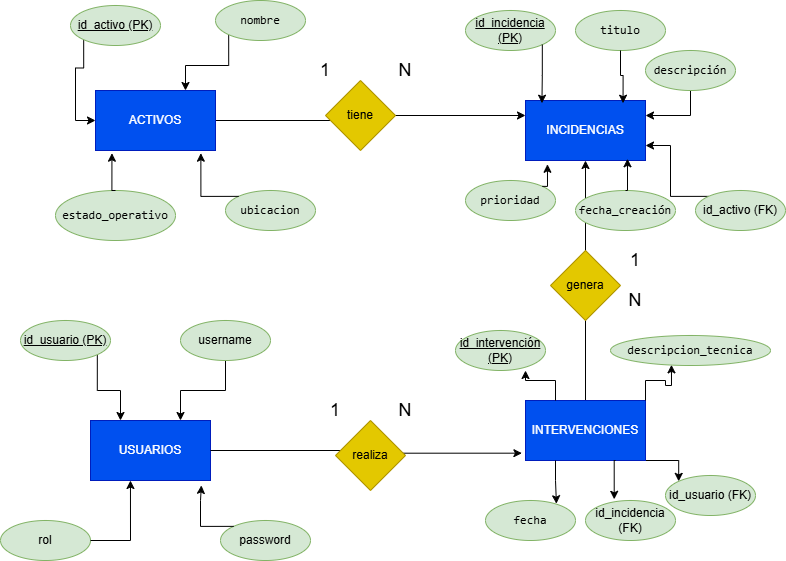

The diagram above was exported from draw.io. Its source (the exported page's mxGraphModel, read from the mxfile embedded in the PNG):
<mxGraphModel dx="1201" dy="643" grid="1" gridSize="10" guides="1" tooltips="1" connect="1" arrows="1" fold="1" page="1" pageScale="1" pageWidth="1600" pageHeight="1200" math="0" shadow="0">
  <root>
    <mxCell id="0" />
    <mxCell id="1" parent="0" />
    <mxCell id="dasRufv5p72k9cl4U4fo-1" parent="1" style="rounded=0;whiteSpace=wrap;html=1;fillColor=#0050ef;fontColor=#ffffff;strokeColor=#001DBC;" value="USUARIOS" vertex="1">
      <mxGeometry height="60" width="120" x="545" y="640" as="geometry" />
    </mxCell>
    <mxCell id="U0ID49oiqzQp50Q3YSGh-45" edge="1" parent="1" source="dasRufv5p72k9cl4U4fo-2" style="edgeStyle=orthogonalEdgeStyle;rounded=0;orthogonalLoop=1;jettySize=auto;html=1;entryX=0;entryY=0.25;entryDx=0;entryDy=0;" target="dasRufv5p72k9cl4U4fo-3">
      <mxGeometry relative="1" as="geometry" />
    </mxCell>
    <mxCell id="dasRufv5p72k9cl4U4fo-2" parent="1" style="rounded=0;whiteSpace=wrap;html=1;fillColor=#0050ef;fontColor=#ffffff;strokeColor=#001DBC;" value="ACTIVOS" vertex="1">
      <mxGeometry height="60" width="120" x="550" y="310" as="geometry" />
    </mxCell>
    <mxCell id="dasRufv5p72k9cl4U4fo-3" parent="1" style="rounded=0;whiteSpace=wrap;html=1;fillColor=#0050ef;fontColor=#ffffff;strokeColor=#001DBC;" value="INCIDENCIAS" vertex="1">
      <mxGeometry height="60" width="120" x="980" y="320" as="geometry" />
    </mxCell>
    <mxCell id="U0ID49oiqzQp50Q3YSGh-21" edge="1" parent="1" source="dasRufv5p72k9cl4U4fo-4" style="edgeStyle=orthogonalEdgeStyle;rounded=0;orthogonalLoop=1;jettySize=auto;html=1;exitX=1;exitY=1;exitDx=0;exitDy=0;entryX=0;entryY=0;entryDx=0;entryDy=0;" target="U0ID49oiqzQp50Q3YSGh-20">
      <mxGeometry relative="1" as="geometry" />
    </mxCell>
    <mxCell id="U0ID49oiqzQp50Q3YSGh-42" edge="1" parent="1" source="dasRufv5p72k9cl4U4fo-4" style="edgeStyle=orthogonalEdgeStyle;rounded=0;orthogonalLoop=1;jettySize=auto;html=1;" target="dasRufv5p72k9cl4U4fo-3">
      <mxGeometry relative="1" as="geometry" />
    </mxCell>
    <mxCell id="dasRufv5p72k9cl4U4fo-4" parent="1" style="rounded=0;whiteSpace=wrap;html=1;fillColor=#0050ef;fontColor=#ffffff;strokeColor=#001DBC;" value="INTERVENCIONES" vertex="1">
      <mxGeometry height="60" width="120" x="980" y="620" as="geometry" />
    </mxCell>
    <mxCell id="U0ID49oiqzQp50Q3YSGh-39" edge="1" parent="1" source="U0ID49oiqzQp50Q3YSGh-1" style="edgeStyle=orthogonalEdgeStyle;rounded=0;orthogonalLoop=1;jettySize=auto;html=1;exitX=1;exitY=1;exitDx=0;exitDy=0;entryX=0.25;entryY=0;entryDx=0;entryDy=0;" target="dasRufv5p72k9cl4U4fo-1">
      <mxGeometry relative="1" as="geometry" />
    </mxCell>
    <mxCell id="U0ID49oiqzQp50Q3YSGh-1" parent="1" style="ellipse;whiteSpace=wrap;html=1;fillColor=#d5e8d4;strokeColor=#82b366;" value="&lt;u&gt;id_usuario (PK)&lt;/u&gt;" vertex="1">
      <mxGeometry height="40" width="90" x="475" y="540" as="geometry" />
    </mxCell>
    <mxCell id="U0ID49oiqzQp50Q3YSGh-40" edge="1" parent="1" source="U0ID49oiqzQp50Q3YSGh-2" style="edgeStyle=orthogonalEdgeStyle;rounded=0;orthogonalLoop=1;jettySize=auto;html=1;exitX=0.5;exitY=1;exitDx=0;exitDy=0;entryX=0.75;entryY=0;entryDx=0;entryDy=0;" target="dasRufv5p72k9cl4U4fo-1">
      <mxGeometry relative="1" as="geometry" />
    </mxCell>
    <mxCell id="U0ID49oiqzQp50Q3YSGh-2" parent="1" style="ellipse;whiteSpace=wrap;html=1;fillColor=#d5e8d4;strokeColor=#82b366;" value="username" vertex="1">
      <mxGeometry height="40" width="90" x="635" y="540" as="geometry" />
    </mxCell>
    <mxCell id="U0ID49oiqzQp50Q3YSGh-3" parent="1" style="ellipse;whiteSpace=wrap;html=1;fillColor=#d5e8d4;strokeColor=#82b366;" value="password" vertex="1">
      <mxGeometry height="40" width="90" x="675" y="740" as="geometry" />
    </mxCell>
    <mxCell id="U0ID49oiqzQp50Q3YSGh-4" parent="1" style="ellipse;whiteSpace=wrap;html=1;fillColor=#d5e8d4;strokeColor=#82b366;" value="rol" vertex="1">
      <mxGeometry height="40" width="90" x="455" y="740" as="geometry" />
    </mxCell>
    <mxCell id="U0ID49oiqzQp50Q3YSGh-33" edge="1" parent="1" source="U0ID49oiqzQp50Q3YSGh-5" style="edgeStyle=orthogonalEdgeStyle;rounded=0;orthogonalLoop=1;jettySize=auto;html=1;exitX=0;exitY=1;exitDx=0;exitDy=0;entryX=0;entryY=0.5;entryDx=0;entryDy=0;" target="dasRufv5p72k9cl4U4fo-2">
      <mxGeometry relative="1" as="geometry" />
    </mxCell>
    <mxCell id="U0ID49oiqzQp50Q3YSGh-5" parent="1" style="ellipse;whiteSpace=wrap;html=1;fillColor=#d5e8d4;strokeColor=#82b366;" value="&lt;u&gt;id_activo (PK)&lt;/u&gt;" vertex="1">
      <mxGeometry height="40" width="90" x="525" y="225" as="geometry" />
    </mxCell>
    <mxCell id="U0ID49oiqzQp50Q3YSGh-44" edge="1" parent="1" source="U0ID49oiqzQp50Q3YSGh-6" style="edgeStyle=orthogonalEdgeStyle;rounded=0;orthogonalLoop=1;jettySize=auto;html=1;exitX=0;exitY=1;exitDx=0;exitDy=0;entryX=0.75;entryY=0;entryDx=0;entryDy=0;" target="dasRufv5p72k9cl4U4fo-2">
      <mxGeometry relative="1" as="geometry">
        <mxPoint x="640" y="300" as="targetPoint" />
      </mxGeometry>
    </mxCell>
    <mxCell id="U0ID49oiqzQp50Q3YSGh-6" parent="1" style="ellipse;whiteSpace=wrap;html=1;fillColor=#d5e8d4;strokeColor=#82b366;" value="&lt;code data-path-to-node=&quot;3,1,1,1,0&quot; data-index-in-node=&quot;0&quot;&gt;nombre&lt;/code&gt;" vertex="1">
      <mxGeometry height="40" width="90" x="670" y="220" as="geometry" />
    </mxCell>
    <mxCell id="U0ID49oiqzQp50Q3YSGh-7" parent="1" style="ellipse;whiteSpace=wrap;html=1;fillColor=#d5e8d4;strokeColor=#82b366;" value="&lt;code data-path-to-node=&quot;3,1,1,1,0&quot; data-index-in-node=&quot;0&quot;&gt;&lt;code data-path-to-node=&quot;3,1,1,2,0&quot; data-index-in-node=&quot;0&quot;&gt;ubicacion&lt;/code&gt;&lt;/code&gt;" vertex="1">
      <mxGeometry height="40" width="90" x="680" y="410" as="geometry" />
    </mxCell>
    <mxCell id="U0ID49oiqzQp50Q3YSGh-8" parent="1" style="ellipse;whiteSpace=wrap;html=1;fillColor=#d5e8d4;strokeColor=#82b366;" value="&lt;code data-path-to-node=&quot;3,1,1,3,0&quot; data-index-in-node=&quot;0&quot;&gt;estado_operativo&lt;/code&gt;" vertex="1">
      <mxGeometry height="50" width="120" x="510" y="410" as="geometry" />
    </mxCell>
    <mxCell id="U0ID49oiqzQp50Q3YSGh-9" parent="1" style="ellipse;whiteSpace=wrap;html=1;fillColor=#d5e8d4;strokeColor=#82b366;" value="&lt;u&gt;id_incidencia (PK)&lt;/u&gt;" vertex="1">
      <mxGeometry height="40" width="90" x="920" y="230" as="geometry" />
    </mxCell>
    <mxCell id="U0ID49oiqzQp50Q3YSGh-10" parent="1" style="ellipse;whiteSpace=wrap;html=1;fillColor=#d5e8d4;strokeColor=#82b366;" value="&lt;code data-path-to-node=&quot;3,1,1,1,0&quot; data-index-in-node=&quot;0&quot;&gt;titulo&lt;/code&gt;" vertex="1">
      <mxGeometry height="40" width="90" x="1030" y="230" as="geometry" />
    </mxCell>
    <mxCell id="U0ID49oiqzQp50Q3YSGh-32" edge="1" parent="1" source="U0ID49oiqzQp50Q3YSGh-11" style="edgeStyle=orthogonalEdgeStyle;rounded=0;orthogonalLoop=1;jettySize=auto;html=1;entryX=1;entryY=0.25;entryDx=0;entryDy=0;" target="dasRufv5p72k9cl4U4fo-3">
      <mxGeometry relative="1" as="geometry" />
    </mxCell>
    <mxCell id="U0ID49oiqzQp50Q3YSGh-11" parent="1" style="ellipse;whiteSpace=wrap;html=1;fillColor=#d5e8d4;strokeColor=#82b366;" value="&lt;code data-path-to-node=&quot;3,1,1,1,0&quot; data-index-in-node=&quot;0&quot;&gt;descripción&lt;/code&gt;" vertex="1">
      <mxGeometry height="40" width="90" x="1100" y="270" as="geometry" />
    </mxCell>
    <mxCell id="U0ID49oiqzQp50Q3YSGh-12" parent="1" style="ellipse;whiteSpace=wrap;html=1;fillColor=#d5e8d4;strokeColor=#82b366;" value="&lt;code data-path-to-node=&quot;3,1,1,1,0&quot; data-index-in-node=&quot;0&quot;&gt;prioridad&lt;/code&gt;" vertex="1">
      <mxGeometry height="40" width="90" x="920" y="400" as="geometry" />
    </mxCell>
    <mxCell id="U0ID49oiqzQp50Q3YSGh-13" parent="1" style="ellipse;whiteSpace=wrap;html=1;fillColor=#d5e8d4;strokeColor=#82b366;" value="&lt;code data-path-to-node=&quot;3,2,1,4,0&quot; data-index-in-node=&quot;0&quot;&gt;fecha_creación&lt;/code&gt;" vertex="1">
      <mxGeometry height="40" width="100" x="1030" y="410" as="geometry" />
    </mxCell>
    <mxCell id="U0ID49oiqzQp50Q3YSGh-27" edge="1" parent="1" source="U0ID49oiqzQp50Q3YSGh-15" style="edgeStyle=orthogonalEdgeStyle;rounded=0;orthogonalLoop=1;jettySize=auto;html=1;exitX=0;exitY=0;exitDx=0;exitDy=0;entryX=1;entryY=0.75;entryDx=0;entryDy=0;" target="dasRufv5p72k9cl4U4fo-3">
      <mxGeometry relative="1" as="geometry" />
    </mxCell>
    <mxCell id="U0ID49oiqzQp50Q3YSGh-15" parent="1" style="ellipse;whiteSpace=wrap;html=1;fillColor=#d5e8d4;strokeColor=#82b366;" value="id_activo (FK)" vertex="1">
      <mxGeometry height="40" width="90" x="1150" y="410" as="geometry" />
    </mxCell>
    <mxCell id="U0ID49oiqzQp50Q3YSGh-16" parent="1" style="ellipse;whiteSpace=wrap;html=1;fillColor=#d5e8d4;strokeColor=#82b366;" value="&lt;u&gt;id_intervención (PK)&lt;/u&gt;" vertex="1">
      <mxGeometry height="40" width="90" x="910" y="550" as="geometry" />
    </mxCell>
    <mxCell id="U0ID49oiqzQp50Q3YSGh-17" parent="1" style="ellipse;whiteSpace=wrap;html=1;fillColor=#d5e8d4;strokeColor=#82b366;" value="&lt;code data-path-to-node=&quot;3,3,1,1,0&quot; data-index-in-node=&quot;0&quot;&gt;descripcion_tecnica&lt;/code&gt;" vertex="1">
      <mxGeometry height="30" width="160" x="1065" y="555" as="geometry" />
    </mxCell>
    <mxCell id="U0ID49oiqzQp50Q3YSGh-18" parent="1" style="ellipse;whiteSpace=wrap;html=1;fillColor=#d5e8d4;strokeColor=#82b366;" value="&lt;code data-path-to-node=&quot;3,3,1,2,0&quot; data-index-in-node=&quot;0&quot;&gt;fecha&lt;/code&gt;" vertex="1">
      <mxGeometry height="40" width="90" x="940" y="720" as="geometry" />
    </mxCell>
    <mxCell id="U0ID49oiqzQp50Q3YSGh-19" parent="1" style="ellipse;whiteSpace=wrap;html=1;fillColor=#d5e8d4;strokeColor=#82b366;" value="id_incidencia (FK)" vertex="1">
      <mxGeometry height="40" width="90" x="1040" y="720" as="geometry" />
    </mxCell>
    <mxCell id="U0ID49oiqzQp50Q3YSGh-20" parent="1" style="ellipse;whiteSpace=wrap;html=1;fillColor=#d5e8d4;strokeColor=#82b366;" value="id_usuario (FK)" vertex="1">
      <mxGeometry height="40" width="90" x="1120" y="695" as="geometry" />
    </mxCell>
    <mxCell id="U0ID49oiqzQp50Q3YSGh-22" edge="1" parent="1" source="dasRufv5p72k9cl4U4fo-4" style="edgeStyle=orthogonalEdgeStyle;rounded=0;orthogonalLoop=1;jettySize=auto;html=1;exitX=0.75;exitY=1;exitDx=0;exitDy=0;entryX=0.319;entryY=-0.03;entryDx=0;entryDy=0;entryPerimeter=0;" target="U0ID49oiqzQp50Q3YSGh-19">
      <mxGeometry relative="1" as="geometry" />
    </mxCell>
    <mxCell id="U0ID49oiqzQp50Q3YSGh-23" edge="1" parent="1" source="dasRufv5p72k9cl4U4fo-4" style="edgeStyle=orthogonalEdgeStyle;rounded=0;orthogonalLoop=1;jettySize=auto;html=1;exitX=0.25;exitY=1;exitDx=0;exitDy=0;entryX=0.788;entryY=0.081;entryDx=0;entryDy=0;entryPerimeter=0;" target="U0ID49oiqzQp50Q3YSGh-18">
      <mxGeometry relative="1" as="geometry" />
    </mxCell>
    <mxCell id="U0ID49oiqzQp50Q3YSGh-24" edge="1" parent="1" source="dasRufv5p72k9cl4U4fo-4" style="edgeStyle=orthogonalEdgeStyle;rounded=0;orthogonalLoop=1;jettySize=auto;html=1;exitX=0.25;exitY=0;exitDx=0;exitDy=0;entryX=0.778;entryY=1;entryDx=0;entryDy=0;entryPerimeter=0;" target="U0ID49oiqzQp50Q3YSGh-16">
      <mxGeometry relative="1" as="geometry" />
    </mxCell>
    <mxCell id="U0ID49oiqzQp50Q3YSGh-26" edge="1" parent="1" source="dasRufv5p72k9cl4U4fo-4" style="edgeStyle=orthogonalEdgeStyle;rounded=0;orthogonalLoop=1;jettySize=auto;html=1;exitX=1;exitY=0;exitDx=0;exitDy=0;entryX=0.381;entryY=0.978;entryDx=0;entryDy=0;entryPerimeter=0;" target="U0ID49oiqzQp50Q3YSGh-17">
      <mxGeometry relative="1" as="geometry" />
    </mxCell>
    <mxCell id="U0ID49oiqzQp50Q3YSGh-28" edge="1" parent="1" source="U0ID49oiqzQp50Q3YSGh-13" style="edgeStyle=orthogonalEdgeStyle;rounded=0;orthogonalLoop=1;jettySize=auto;html=1;exitX=0.5;exitY=0;exitDx=0;exitDy=0;entryX=0.85;entryY=0.971;entryDx=0;entryDy=0;entryPerimeter=0;" target="dasRufv5p72k9cl4U4fo-3">
      <mxGeometry relative="1" as="geometry" />
    </mxCell>
    <mxCell id="U0ID49oiqzQp50Q3YSGh-29" edge="1" parent="1" source="U0ID49oiqzQp50Q3YSGh-12" style="edgeStyle=orthogonalEdgeStyle;rounded=0;orthogonalLoop=1;jettySize=auto;html=1;exitX=1;exitY=0;exitDx=0;exitDy=0;entryX=0.183;entryY=1.063;entryDx=0;entryDy=0;entryPerimeter=0;" target="dasRufv5p72k9cl4U4fo-3">
      <mxGeometry relative="1" as="geometry" />
    </mxCell>
    <mxCell id="U0ID49oiqzQp50Q3YSGh-30" edge="1" parent="1" source="U0ID49oiqzQp50Q3YSGh-9" style="edgeStyle=orthogonalEdgeStyle;rounded=0;orthogonalLoop=1;jettySize=auto;html=1;exitX=1;exitY=1;exitDx=0;exitDy=0;entryX=0.137;entryY=0.045;entryDx=0;entryDy=0;entryPerimeter=0;" target="dasRufv5p72k9cl4U4fo-3">
      <mxGeometry relative="1" as="geometry" />
    </mxCell>
    <mxCell id="U0ID49oiqzQp50Q3YSGh-31" edge="1" parent="1" source="U0ID49oiqzQp50Q3YSGh-10" style="edgeStyle=orthogonalEdgeStyle;rounded=0;orthogonalLoop=1;jettySize=auto;html=1;exitX=0.5;exitY=1;exitDx=0;exitDy=0;entryX=0.813;entryY=0.045;entryDx=0;entryDy=0;entryPerimeter=0;" target="dasRufv5p72k9cl4U4fo-3">
      <mxGeometry relative="1" as="geometry" />
    </mxCell>
    <mxCell id="U0ID49oiqzQp50Q3YSGh-36" edge="1" parent="1" source="U0ID49oiqzQp50Q3YSGh-8" style="edgeStyle=orthogonalEdgeStyle;rounded=0;orthogonalLoop=1;jettySize=auto;html=1;exitX=0.5;exitY=0;exitDx=0;exitDy=0;entryX=0.137;entryY=1.045;entryDx=0;entryDy=0;entryPerimeter=0;" target="dasRufv5p72k9cl4U4fo-2">
      <mxGeometry relative="1" as="geometry" />
    </mxCell>
    <mxCell id="U0ID49oiqzQp50Q3YSGh-37" edge="1" parent="1" source="U0ID49oiqzQp50Q3YSGh-3" style="edgeStyle=orthogonalEdgeStyle;rounded=0;orthogonalLoop=1;jettySize=auto;html=1;exitX=0;exitY=0;exitDx=0;exitDy=0;entryX=0.924;entryY=1.082;entryDx=0;entryDy=0;entryPerimeter=0;" target="dasRufv5p72k9cl4U4fo-1">
      <mxGeometry relative="1" as="geometry" />
    </mxCell>
    <mxCell id="U0ID49oiqzQp50Q3YSGh-38" edge="1" parent="1" source="U0ID49oiqzQp50Q3YSGh-4" style="edgeStyle=orthogonalEdgeStyle;rounded=0;orthogonalLoop=1;jettySize=auto;html=1;exitX=1;exitY=0.5;exitDx=0;exitDy=0;entryX=0.333;entryY=1;entryDx=0;entryDy=0;entryPerimeter=0;" target="dasRufv5p72k9cl4U4fo-1">
      <mxGeometry relative="1" as="geometry" />
    </mxCell>
    <mxCell id="U0ID49oiqzQp50Q3YSGh-43" edge="1" parent="1" source="U0ID49oiqzQp50Q3YSGh-7" style="edgeStyle=orthogonalEdgeStyle;rounded=0;orthogonalLoop=1;jettySize=auto;html=1;exitX=0;exitY=0;exitDx=0;exitDy=0;entryX=0.878;entryY=1.045;entryDx=0;entryDy=0;entryPerimeter=0;" target="dasRufv5p72k9cl4U4fo-2">
      <mxGeometry relative="1" as="geometry" />
    </mxCell>
    <mxCell id="U0ID49oiqzQp50Q3YSGh-46" edge="1" parent="1" source="dasRufv5p72k9cl4U4fo-1" style="edgeStyle=orthogonalEdgeStyle;rounded=0;orthogonalLoop=1;jettySize=auto;html=1;exitX=1;exitY=0.5;exitDx=0;exitDy=0;entryX=-0.03;entryY=0.878;entryDx=0;entryDy=0;entryPerimeter=0;" target="dasRufv5p72k9cl4U4fo-4">
      <mxGeometry relative="1" as="geometry" />
    </mxCell>
    <mxCell id="U0ID49oiqzQp50Q3YSGh-47" parent="1" style="rhombus;whiteSpace=wrap;html=1;fillColor=#e3c800;fontColor=#000000;strokeColor=#B09500;" value="realiza" vertex="1">
      <mxGeometry height="70" width="70" x="790" y="640" as="geometry" />
    </mxCell>
    <mxCell id="U0ID49oiqzQp50Q3YSGh-49" parent="1" style="rhombus;whiteSpace=wrap;html=1;fillColor=#e3c800;fontColor=#000000;strokeColor=#B09500;" value="tiene" vertex="1">
      <mxGeometry height="70" width="70" x="780" y="300" as="geometry" />
    </mxCell>
    <mxCell id="U0ID49oiqzQp50Q3YSGh-50" parent="1" style="rhombus;whiteSpace=wrap;html=1;fillColor=#e3c800;fontColor=#000000;strokeColor=#B09500;" value="genera" vertex="1">
      <mxGeometry height="70" width="70" x="1005" y="470" as="geometry" />
    </mxCell>
    <mxCell id="U0ID49oiqzQp50Q3YSGh-51" parent="1" style="text;html=1;whiteSpace=wrap;strokeColor=none;fillColor=none;align=center;verticalAlign=middle;rounded=0;" value="&lt;font style=&quot;font-size: 18px;&quot;&gt;1&lt;/font&gt;" vertex="1">
      <mxGeometry height="20" width="60" x="750" y="280" as="geometry" />
    </mxCell>
    <mxCell id="U0ID49oiqzQp50Q3YSGh-52" parent="1" style="text;html=1;whiteSpace=wrap;strokeColor=none;fillColor=none;align=center;verticalAlign=middle;rounded=0;" value="&lt;font style=&quot;font-size: 18px;&quot;&gt;N&lt;/font&gt;" vertex="1">
      <mxGeometry height="20" width="60" x="830" y="280" as="geometry" />
    </mxCell>
    <mxCell id="U0ID49oiqzQp50Q3YSGh-53" parent="1" style="text;html=1;whiteSpace=wrap;strokeColor=none;fillColor=none;align=center;verticalAlign=middle;rounded=0;" value="&lt;font style=&quot;font-size: 18px;&quot;&gt;1&lt;/font&gt;" vertex="1">
      <mxGeometry height="20" width="60" x="1060" y="470" as="geometry" />
    </mxCell>
    <mxCell id="U0ID49oiqzQp50Q3YSGh-54" parent="1" style="text;html=1;whiteSpace=wrap;strokeColor=none;fillColor=none;align=center;verticalAlign=middle;rounded=0;" value="&lt;font style=&quot;font-size: 18px;&quot;&gt;N&lt;/font&gt;" vertex="1">
      <mxGeometry height="20" width="60" x="1060" y="510" as="geometry" />
    </mxCell>
    <mxCell id="U0ID49oiqzQp50Q3YSGh-55" parent="1" style="text;html=1;whiteSpace=wrap;strokeColor=none;fillColor=none;align=center;verticalAlign=middle;rounded=0;" value="&lt;font style=&quot;font-size: 18px;&quot;&gt;1&lt;/font&gt;" vertex="1">
      <mxGeometry height="20" width="60" x="760" y="620" as="geometry" />
    </mxCell>
    <mxCell id="U0ID49oiqzQp50Q3YSGh-56" parent="1" style="text;html=1;whiteSpace=wrap;strokeColor=none;fillColor=none;align=center;verticalAlign=middle;rounded=0;" value="&lt;font style=&quot;font-size: 18px;&quot;&gt;N&lt;/font&gt;" vertex="1">
      <mxGeometry height="20" width="60" x="830" y="620" as="geometry" />
    </mxCell>
  </root>
</mxGraphModel>